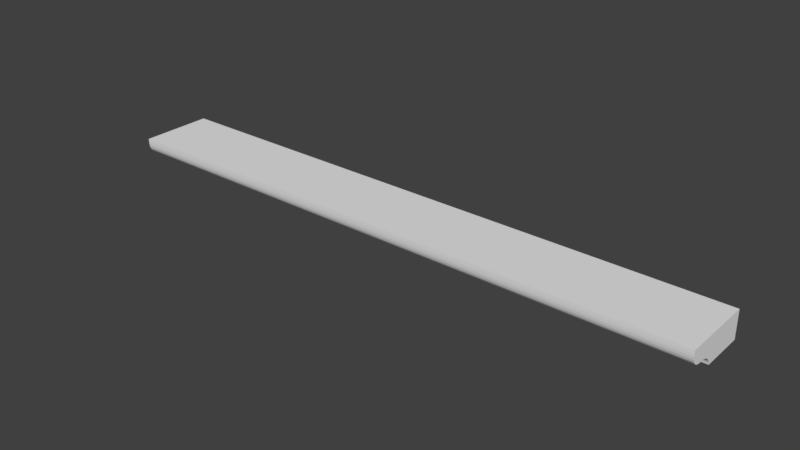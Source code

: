 # Source: Deco_Lip_100.blend  (saved by Blender 2.78.0; exported with 4.5.12 LTS)
import bpy
from mathutils import Matrix  # noqa: F401  (used for matrix-valued properties, if any)

bpy.ops.wm.read_factory_settings(use_empty=True)
scene = bpy.context.scene
scene.name = 'Scene'

# ---- collections
col_collection_1 = bpy.data.collections.new('Collection 1'); scene.collection.children.link(col_collection_1)

# ---- world
world_world = bpy.data.worlds.new('World'); scene.world = world_world
world_world.color = (0.05088, 0.05088, 0.05088)
world_world.use_sun_shadow = False
world_world.sun_shadow_jitter_overblur = 0.0
world_world.cycles.sampling_method = 'MANUAL'

# ---- meshes
me_new_assembly = bpy.data.meshes.new('New Assembly')
me_new_assembly.from_pydata([(0.0, 0.0, 0.0)], [], [])
me_new_assembly.use_remesh_preserve_volume = False
me_new_assembly.use_remesh_preserve_attributes = False
me_new_assembly.use_mirror_vertex_groups = False
me_new_assembly.update()
me_new_mesh = bpy.data.meshes.new('New Mesh')
me_new_mesh.from_pydata([(0.0, 0.0, 0.0), (0.0, -0.04001, 0.0), (0.4191, -0.04001, 0.0), (0.4191, 0.0, 0.0), (0.0, 0.0, -0.01905), (0.4191, 0.0, -0.01905), (0.0, 0.0, -0.01156), (0.0, -0.04001, -0.01156), (0.4191, -0.04001, -0.01156), (0.4191, 0.0, -0.01156), (0.0, -0.0508, 0.0), (0.4191, -0.0508, 0.0), (0.0, -0.04001, -0.01156), (0.0, -0.0508, -0.0003005), (0.0, -0.04182, -0.01154), (0.0, -0.04364, -0.01141), (0.0, -0.04542, -0.01106), (0.0, -0.04711, -0.01036), (0.0, -0.04857, -0.009233), (0.0, -0.04966, -0.007711), (0.0, -0.05033, -0.005947), (0.0, -0.05066, -0.004084), (0.0, -0.05078, -0.002192), (0.4191, -0.0508, -0.0003005), (0.4191, -0.04001, -0.01156), (0.4191, -0.05078, -0.002194), (0.4191, -0.05066, -0.004085), (0.4191, -0.05032, -0.005948), (0.4191, -0.04966, -0.007713), (0.4191, -0.04857, -0.009235), (0.4191, -0.04711, -0.01036), (0.4191, -0.04542, -0.01106), (0.4191, -0.04363, -0.01141), (0.4191, -0.04182, -0.01154), (0.0, -0.03055, -0.01905), (0.0, -0.04001, -0.01156), (0.0, -0.03074, -0.0179), (0.0, -0.03116, -0.0168), (0.0, -0.03178, -0.01575), (0.0, -0.03258, -0.01479), (0.0, -0.03353, -0.01392), (0.0, -0.03463, -0.01316), (0.0, -0.03585, -0.01253), (0.0, -0.03717, -0.01204), (0.0, -0.03856, -0.0117), (0.4191, -0.04001, -0.01156), (0.4191, -0.03055, -0.01905), (0.4191, -0.03856, -0.0117), (0.4191, -0.03717, -0.01204), (0.4191, -0.03585, -0.01253), (0.4191, -0.03463, -0.01316), (0.4191, -0.03353, -0.01392), (0.4191, -0.03258, -0.01479), (0.4191, -0.03178, -0.01575), (0.4191, -0.03116, -0.0168), (0.4191, -0.03074, -0.0179)], [], [(0, 1, 2, 3), (7, 35, 45, 8), (8, 45, 47, 48, 49, 50, 51, 52, 53, 54, 55, 46, 5, 9), (6, 4, 34, 36, 37, 38, 39, 40, 41, 42, 43, 44, 35, 7), (6, 0, 3, 9), (4, 6, 9, 5), (2, 8, 9, 3), (0, 6, 7, 1), (7, 8, 24, 12), (2, 1, 10, 11), (10, 13, 23, 11), (8, 2, 11, 23, 25, 26, 27, 28, 29, 30, 31, 32, 33, 24), (12, 24, 33, 14), (14, 33, 32, 15), (15, 32, 31, 16), (16, 31, 30, 17), (17, 30, 29, 18), (18, 29, 28, 19), (19, 28, 27, 20), (20, 27, 26, 21), (21, 26, 25, 22), (22, 25, 23, 13), (1, 7, 12, 14, 15, 16, 17, 18, 19, 20, 21, 22, 13, 10), (45, 35, 44, 47), (47, 44, 43, 48), (48, 43, 42, 49), (49, 42, 41, 50), (50, 41, 40, 51), (51, 40, 39, 52), (52, 39, 38, 53), (53, 38, 37, 54), (54, 37, 36, 55), (55, 36, 34, 46), (4, 5, 46, 34)])
_uv = me_new_mesh.uv_layers.new(name='UVMap')
_uv.uv.foreach_set('vector', [1.0, 0.6607, 1.0, 0.9279, 2.98e-08, 0.9279, 0.0, 0.6607, 2.98e-08, 1.0, 2.98e-08, 1.0, 2.98e-08, 1.0, 2.98e-08, 1.0, 0.2167, 0.07719, 0.2167, 0.07719, 0.2132, 0.07818, 0.2099, 0.08042, 0.2067, 0.08369, 0.2038, 0.0879, 0.2012, 0.09295, 0.1989, 0.09876, 0.197, 0.1052, 0.1956, 0.1122, 0.1946, 0.1196, 0.1941, 0.1273, 0.1212, 0.1273, 0.1212, 0.07719, 0.0, 0.05006, 0.0, 2.98e-08, 0.0729, 2.98e-08, 0.07335, 0.007654, 0.07436, 0.01504, 0.07583, 0.02202, 0.07773, 0.02847, 0.08, 0.03428, 0.08262, 0.03934, 0.08554, 0.04356, 0.08868, 0.04683, 0.092, 0.04907, 0.09546, 0.05006, 0.09546, 0.05006, 1.0, 0.3836, 1.0, 0.4608, 0.0, 0.4608, 0.0, 0.3836, 1.0, 0.3335, 1.0, 0.3836, 0.0, 0.3836, 0.0, 0.3335, 0.2167, 5.96e-08, 0.2167, 0.07719, 0.1212, 0.07719, 0.1212, 1.49e-07, 0.0, 0.1273, 0.0, 0.05006, 0.09546, 0.05006, 0.09546, 0.1273, 2.98e-08, 1.0, 2.98e-08, 1.0, 2.98e-08, 1.0, 2.98e-08, 1.0, 2.98e-08, 0.9279, 1.0, 0.9279, 1.0, 1.0, 2.98e-08, 1.0, 1.0, 0.2701, 1.0, 0.2721, 0.0, 0.2721, 0.0, 0.2701, 0.2167, 0.07719, 0.2167, 5.96e-08, 0.2424, 5.96e-08, 0.2424, 0.002007, 0.2424, 0.01465, 0.2421, 0.02729, 0.2413, 0.03973, 0.2397, 0.05152, 0.2371, 0.06169, 0.2336, 0.06923, 0.2296, 0.07389, 0.2253, 0.07623, 0.221, 0.07707, 0.2167, 0.07719, 0.0, 0.2109, 1.0, 0.2109, 1.0, 0.2228, 0.0, 0.2228, 0.0, 0.2228, 1.0, 0.2228, 1.0, 0.2348, 0.0, 0.2348, 0.0, 0.2348, 1.0, 0.2348, 1.0, 0.247, 0.0, 0.247, 0.0, 0.247, 1.0, 0.247, 1.0, 0.259, 0.0, 0.259, 0.0, 0.259, 1.0, 0.259, 1.0, 0.2701, 0.0, 0.2701, 1.0, 0.3335, 0.0, 0.3335, 0.0, 0.3221, 1.0, 0.3221, 1.0, 0.3221, 0.0, 0.3221, 0.0, 0.3096, 1.0, 0.3096, 1.0, 0.3096, 0.0, 0.3096, 0.0, 0.297, 1.0, 0.297, 1.0, 0.297, 0.0, 0.297, 0.0, 0.2844, 1.0, 0.2844, 1.0, 0.2844, 0.0, 0.2844, 0.0, 0.2721, 1.0, 0.2721, 0.09546, 0.1273, 0.09546, 0.05006, 0.09546, 0.05006, 0.09979, 0.05018, 0.1041, 0.05102, 0.1084, 0.05337, 0.1124, 0.05803, 0.1159, 0.06558, 0.1185, 0.07574, 0.1201, 0.08753, 0.1209, 0.09997, 0.1212, 0.1126, 0.1212, 0.1252, 0.1212, 0.1273, 0.0, 0.1579, 1.0, 0.1579, 1.0, 0.1676, 0.0, 0.1676, 0.0, 0.1676, 1.0, 0.1676, 1.0, 0.1772, 0.0, 0.1772, 0.0, 0.1772, 1.0, 0.1772, 1.0, 0.1864, 0.0, 0.1864, 0.0, 0.1864, 1.0, 0.1864, 1.0, 0.1953, 0.0, 0.1953, 0.0, 0.1953, 1.0, 0.1953, 1.0, 0.2035, 0.0, 0.2035, 0.0, 0.2035, 1.0, 0.2035, 1.0, 0.2109, 0.0, 0.2109, 0.0, 0.1273, 1.0, 0.1273, 1.0, 0.1347, 0.0, 0.1347, 0.0, 0.1347, 1.0, 0.1347, 1.0, 0.1424, 0.0, 0.1424, 0.0, 0.1424, 1.0, 0.1424, 1.0, 0.1502, 0.0, 0.1502, 0.0, 0.1502, 1.0, 0.1502, 1.0, 0.1579, 0.0, 0.1579, 1.0, 0.6607, 0.0, 0.6607, 0.0, 0.4608, 1.0, 0.4608])
me_new_mesh.materials.append(None)
me_new_mesh.use_remesh_preserve_volume = False
me_new_mesh.use_remesh_preserve_attributes = False
me_new_mesh.use_mirror_vertex_groups = False
me_new_mesh.update()
me_cage = bpy.data.meshes.new('CAGE')
me_cage.from_pydata([(0.0, 0.0, 0.0), (0.0, 0.6096, 0.0), (0.6096, 0.6096, 0.0), (0.6096, 0.0, 0.0), (0.0, 0.0, 0.6096), (0.0, 0.6096, 0.6096), (0.6096, 0.6096, 0.6096), (0.6096, 0.0, 0.6096)], [], [(0, 1, 2, 3), (4, 7, 6, 5), (0, 4, 5, 1), (1, 5, 6, 2), (2, 6, 7, 3), (4, 0, 3, 7)])
me_cage.use_remesh_preserve_volume = False
me_cage.use_remesh_preserve_attributes = False
me_cage.use_mirror_vertex_groups = False
me_cage.update()

# ---- objects
ob_bpassembly = bpy.data.objects.new('BPASSEMBLY.', me_new_assembly)
ob_vpdimz = bpy.data.objects.new('VPDIMZ.', None)
ob_vpdimy = bpy.data.objects.new('VPDIMY.', None)
ob_vpdimx = bpy.data.objects.new('VPDIMX.', None)
ob_mesh__new_mesh = bpy.data.objects.new('MESH..New Mesh', me_new_mesh)
ob_cage__cage = bpy.data.objects.new('CAGE..CAGE', me_cage)

# ---- transforms, parenting, visibility, modifiers, constraints
ob_bpassembly.location = (0.0, 0.0, 0.0)
ob_bpassembly.lineart.crease_threshold = 0.0
ob_vpdimz.parent = ob_bpassembly
ob_vpdimz.location = (0.0, 0.0, -0.01905)
ob_vpdimz.lock_location = (True, True, False)
ob_vpdimz.empty_display_size = 0.3048
ob_vpdimz.empty_image_offset = (0.0, 0.0)
ob_vpdimz.lineart.crease_threshold = 0.0
ob_vpdimy.parent = ob_bpassembly
ob_vpdimy.location = (0.0, -0.0508, 0.0)
ob_vpdimy.lock_location = (True, False, True)
ob_vpdimy.empty_display_size = 0.3048
ob_vpdimy.empty_image_offset = (0.0, 0.0)
ob_vpdimy.lineart.crease_threshold = 0.0
ob_vpdimx.parent = ob_bpassembly
ob_vpdimx.location = (0.4191, 0.0, 0.0)
ob_vpdimx.lock_location = (False, True, True)
ob_vpdimx.empty_display_size = 0.3048
ob_vpdimx.empty_image_offset = (0.0, 0.0)
ob_vpdimx.lineart.crease_threshold = 0.0
ob_mesh__new_mesh.parent = ob_bpassembly
ob_mesh__new_mesh.location = (0.0, 0.0, 0.0)
ob_mesh__new_mesh.lock_location = (True, True, True)
ob_mesh__new_mesh.lineart.crease_threshold = 0.0
_vg = ob_mesh__new_mesh.vertex_groups.new(name='X Dimension')
_vg = ob_mesh__new_mesh.vertex_groups.new(name='Y Dimension')
_vg = ob_mesh__new_mesh.vertex_groups.new(name='Z Dimension')
_m = ob_mesh__new_mesh.modifiers.new('Hook-VPDIMX.', 'HOOK')
_m.center = (0.4191, 0.0, 0.0)
_m.matrix_inverse = ((1.0, 0.0, 0.0, -0.4191), (0.0, 1.0, 0.0, 0.0), (0.0, 0.0, 1.0, 0.0), (0.0, 0.0, 0.0, 1.0))
_m.object = ob_vpdimx
ob_cage__cage.parent = ob_bpassembly
ob_cage__cage.location = (0.0, 0.0, 0.0)
ob_cage__cage.lock_location = (True, True, True)
ob_cage__cage.lock_rotation = (True, True, True)
ob_cage__cage.hide_render = True
ob_cage__cage.visible_camera = False
ob_cage__cage.visible_diffuse = False
ob_cage__cage.visible_glossy = False
ob_cage__cage.visible_transmission = False
ob_cage__cage.visible_shadow = False
ob_cage__cage.display_type = 'WIRE'
ob_cage__cage.lineart.crease_threshold = 0.0
_vg = ob_cage__cage.vertex_groups.new(name='X Dimension')
_vg = ob_cage__cage.vertex_groups.new(name='Y Dimension')
_vg = ob_cage__cage.vertex_groups.new(name='Z Dimension')
_m = ob_cage__cage.modifiers.new('Hook-VPDIMX.', 'HOOK')
_m.center = (0.6096, 0.0, 0.0)
_m.matrix_inverse = ((1.0, 0.0, 0.0, -0.6096), (0.0, 1.0, 0.0, 0.0), (0.0, 0.0, 1.0, 0.0), (0.0, 0.0, 0.0, 1.0))
_m.object = ob_vpdimx
_m = ob_cage__cage.modifiers.new('Hook-VPDIMY.', 'HOOK')
_m.center = (0.0, 0.6096, 0.0)
_m.matrix_inverse = ((1.0, 0.0, 0.0, 0.0), (0.0, 1.0, 0.0, -0.6096), (0.0, 0.0, 1.0, 0.0), (0.0, 0.0, 0.0, 1.0))
_m.object = ob_vpdimy
_m = ob_cage__cage.modifiers.new('Hook-VPDIMZ.', 'HOOK')
_m.center = (0.0, 0.0, 0.6096)
_m.matrix_inverse = ((1.0, 0.0, 0.0, 0.0), (0.0, 1.0, 0.0, 0.0), (0.0, 0.0, 1.0, -0.6096), (0.0, 0.0, 0.0, 1.0))
_m.object = ob_vpdimz

# ---- collection membership
col_collection_1.objects.link(ob_bpassembly)
col_collection_1.objects.link(ob_vpdimz)
col_collection_1.objects.link(ob_vpdimy)
col_collection_1.objects.link(ob_vpdimx)
col_collection_1.objects.link(ob_mesh__new_mesh)
col_collection_1.objects.link(ob_cage__cage)

# ---- scene / render settings (as saved in the file)
scene.frame_start = 1; scene.frame_end = 250; scene.frame_set(1)
scene.render.engine = 'CYCLES'
scene.render.resolution_percentage = 50
scene.render.dither_intensity = 0.0
scene.cycles.use_denoising = False
scene.cycles.samples = 128
scene.cycles.sampling_pattern = 'TABULATED_SOBOL'
scene.cycles.light_sampling_threshold = 0.0
scene.cycles.use_adaptive_sampling = False
scene.cycles.use_light_tree = False
scene.cycles.caustics_reflective = False
scene.cycles.caustics_refractive = False
scene.cycles.blur_glossy = 0.0
scene.cycles.max_bounces = 6
scene.cycles.sample_clamp_direct = 1.0
scene.cycles.sample_clamp_indirect = 1.0
scene.view_settings.view_transform = 'Standard'
bpy.context.view_layer.update()

# ---- added for rendering (the .blend has no active camera and no usable light): camera, sun
cam_auto = bpy.data.cameras.new('AutoCamera')
cam_auto.lens = 50.0
cam_auto.sensor_width = 36.0
cam_auto.clip_end = 1000.0
ob_auto_camera = bpy.data.objects.new('AutoCamera', cam_auto)
scene.collection.objects.link(ob_auto_camera)
ob_auto_camera.location = (0.600547, -0.494597, 0.303273)
ob_auto_camera.rotation_euler = (1.09748, -7.21219e-08, 0.694738)
scene.camera = ob_auto_camera
light_auto_sun = bpy.data.lights.new('AutoSun', 'SUN')
light_auto_sun.energy = 3.0
light_auto_sun.angle = 0.0523599
ob_auto_sun = bpy.data.objects.new('AutoSun', light_auto_sun)
scene.collection.objects.link(ob_auto_sun)
ob_auto_sun.rotation_euler = (0.872665, 0.174533, 0.523599)
bpy.context.view_layer.update()
